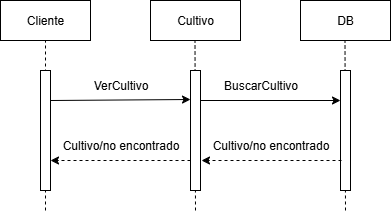

The diagram above was exported from draw.io. Its source (the exported page's mxGraphModel, read from the mxfile embedded in the PNG):
<mxGraphModel dx="600" dy="562" grid="1" gridSize="10" guides="1" tooltips="1" connect="1" arrows="1" fold="1" page="1" pageScale="1" pageWidth="827" pageHeight="1169" math="0" shadow="0" adaptiveColors="none">
  <root>
    <mxCell id="0" />
    <mxCell id="1" parent="0" />
    <mxCell id="ADFTX5Kgt4FP4v_WL64s-2" value="Cliente" style="rounded=0;whiteSpace=wrap;html=1;" parent="1" vertex="1">
      <mxGeometry x="10" y="60" width="90" height="40" as="geometry" />
    </mxCell>
    <mxCell id="ADFTX5Kgt4FP4v_WL64s-4" value="Cultivo" style="rounded=0;whiteSpace=wrap;html=1;" parent="1" vertex="1">
      <mxGeometry x="160" y="60" width="90" height="40" as="geometry" />
    </mxCell>
    <mxCell id="ADFTX5Kgt4FP4v_WL64s-9" value="" style="endArrow=classic;html=1;rounded=0;" parent="1" edge="1">
      <mxGeometry width="50" height="50" relative="1" as="geometry">
        <mxPoint x="60.4" y="160" as="sourcePoint" />
        <mxPoint x="200" y="159" as="targetPoint" />
      </mxGeometry>
    </mxCell>
    <mxCell id="ADFTX5Kgt4FP4v_WL64s-11" value="VerCultivo" style="text;html=1;align=center;verticalAlign=middle;resizable=0;points=[];autosize=1;strokeColor=none;fillColor=none;" parent="1" vertex="1">
      <mxGeometry x="90" y="130" width="80" height="30" as="geometry" />
    </mxCell>
    <mxCell id="ADFTX5Kgt4FP4v_WL64s-16" value="DB" style="rounded=0;whiteSpace=wrap;html=1;" parent="1" vertex="1">
      <mxGeometry x="310" y="60" width="90" height="40" as="geometry" />
    </mxCell>
    <mxCell id="ADFTX5Kgt4FP4v_WL64s-18" value="BuscarCultivo" style="text;html=1;align=center;verticalAlign=middle;resizable=0;points=[];autosize=1;strokeColor=none;fillColor=none;" parent="1" vertex="1">
      <mxGeometry x="220" y="130" width="100" height="30" as="geometry" />
    </mxCell>
    <mxCell id="ADFTX5Kgt4FP4v_WL64s-19" value="" style="endArrow=classic;html=1;rounded=0;" parent="1" edge="1">
      <mxGeometry width="50" height="50" relative="1" as="geometry">
        <mxPoint x="210" y="160" as="sourcePoint" />
        <mxPoint x="350" y="160" as="targetPoint" />
      </mxGeometry>
    </mxCell>
    <mxCell id="hAuQhNbAMyLduJBG2iI0-1" value="" style="endArrow=none;dashed=1;html=1;rounded=0;entryX=0.5;entryY=1;entryDx=0;entryDy=0;" parent="1" target="ADFTX5Kgt4FP4v_WL64s-2" edge="1">
      <mxGeometry width="50" height="50" relative="1" as="geometry">
        <mxPoint x="55" y="270" as="sourcePoint" />
        <mxPoint x="310" y="250" as="targetPoint" />
        <Array as="points" />
      </mxGeometry>
    </mxCell>
    <mxCell id="ADFTX5Kgt4FP4v_WL64s-1" value="" style="rounded=0;whiteSpace=wrap;html=1;" parent="1" vertex="1">
      <mxGeometry x="50" y="130" width="10" height="120" as="geometry" />
    </mxCell>
    <mxCell id="hAuQhNbAMyLduJBG2iI0-3" value="" style="endArrow=none;dashed=1;html=1;rounded=0;entryX=0.5;entryY=1;entryDx=0;entryDy=0;" parent="1" edge="1">
      <mxGeometry width="50" height="50" relative="1" as="geometry">
        <mxPoint x="205" y="270" as="sourcePoint" />
        <mxPoint x="204.5" y="100" as="targetPoint" />
        <Array as="points" />
      </mxGeometry>
    </mxCell>
    <mxCell id="hAuQhNbAMyLduJBG2iI0-5" value="" style="endArrow=none;dashed=1;html=1;rounded=0;entryX=0.5;entryY=1;entryDx=0;entryDy=0;" parent="1" edge="1">
      <mxGeometry width="50" height="50" relative="1" as="geometry">
        <mxPoint x="355" y="270" as="sourcePoint" />
        <mxPoint x="354.5" y="100" as="targetPoint" />
        <Array as="points" />
      </mxGeometry>
    </mxCell>
    <mxCell id="ADFTX5Kgt4FP4v_WL64s-5" value="" style="rounded=0;whiteSpace=wrap;html=1;" parent="1" vertex="1">
      <mxGeometry x="200" y="130" width="10" height="120" as="geometry" />
    </mxCell>
    <mxCell id="ADFTX5Kgt4FP4v_WL64s-17" value="" style="rounded=0;whiteSpace=wrap;html=1;" parent="1" vertex="1">
      <mxGeometry x="350" y="130" width="10" height="120" as="geometry" />
    </mxCell>
    <mxCell id="8jxs0UrB-GMW02VDDL4i-4" value="" style="endArrow=classic;html=1;rounded=0;dashed=1;entryX=1;entryY=0.75;entryDx=0;entryDy=0;exitX=0;exitY=0.75;exitDx=0;exitDy=0;" edge="1" parent="1">
      <mxGeometry relative="1" as="geometry">
        <mxPoint x="351" y="220" as="sourcePoint" />
        <mxPoint x="211" y="220" as="targetPoint" />
      </mxGeometry>
    </mxCell>
    <mxCell id="8jxs0UrB-GMW02VDDL4i-6" value="" style="endArrow=classic;html=1;rounded=0;dashed=1;entryX=1;entryY=0.75;entryDx=0;entryDy=0;exitX=0;exitY=0.75;exitDx=0;exitDy=0;" edge="1" parent="1">
      <mxGeometry relative="1" as="geometry">
        <mxPoint x="200" y="220" as="sourcePoint" />
        <mxPoint x="60" y="220" as="targetPoint" />
      </mxGeometry>
    </mxCell>
    <mxCell id="8jxs0UrB-GMW02VDDL4i-9" value="Cultivo/no encontrado" style="text;html=1;align=center;verticalAlign=middle;resizable=0;points=[];autosize=1;strokeColor=none;fillColor=none;" vertex="1" parent="1">
      <mxGeometry x="210" y="190" width="140" height="30" as="geometry" />
    </mxCell>
    <mxCell id="8jxs0UrB-GMW02VDDL4i-10" value="Cultivo/no encontrado" style="text;html=1;align=center;verticalAlign=middle;resizable=0;points=[];autosize=1;strokeColor=none;fillColor=none;" vertex="1" parent="1">
      <mxGeometry x="60" y="190" width="140" height="30" as="geometry" />
    </mxCell>
  </root>
</mxGraphModel>